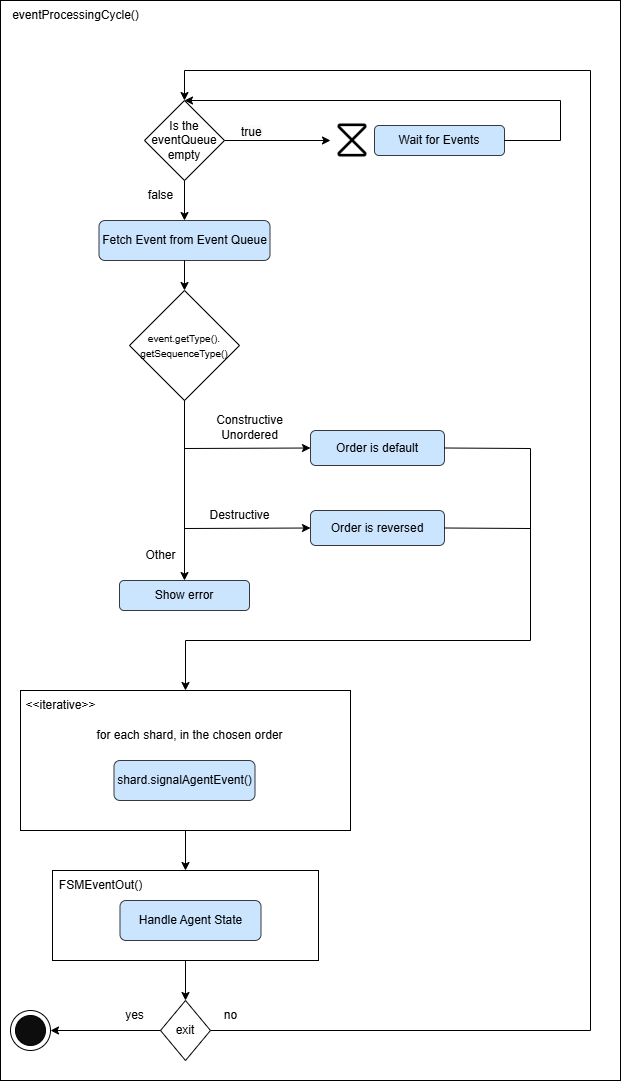

The diagram above was exported from draw.io. Its source (the exported page's mxGraphModel, read from the mxfile embedded in the PNG):
<mxGraphModel dx="863" dy="617" grid="1" gridSize="10" guides="1" tooltips="1" connect="1" arrows="1" fold="1" page="1" pageScale="1" pageWidth="827" pageHeight="1169" math="0" shadow="0">
  <root>
    <mxCell id="0" />
    <mxCell id="1" parent="0" />
    <mxCell id="cbgRbQfyHAlXHI-dj44c-1" parent="1" style="rounded=0;whiteSpace=wrap;html=1;" value="" vertex="1">
      <mxGeometry height="1080" width="620" x="459" y="120" as="geometry" />
    </mxCell>
    <mxCell id="cbgRbQfyHAlXHI-dj44c-2" parent="1" style="rhombus;whiteSpace=wrap;html=1;" value="&lt;font&gt;Is the&lt;/font&gt;&lt;div&gt;&lt;font&gt;eventQueue&lt;/font&gt;&lt;/div&gt;&lt;div&gt;empty&lt;/div&gt;" vertex="1">
      <mxGeometry height="80" width="80" x="603" y="220" as="geometry" />
    </mxCell>
    <mxCell id="cbgRbQfyHAlXHI-dj44c-3" parent="1" style="text;whiteSpace=wrap;html=1;" value="&lt;span style=&quot;color: rgb(0, 0, 0); font-family: Helvetica; font-size: 12px; font-style: normal; font-variant-ligatures: normal; font-variant-caps: normal; font-weight: 400; letter-spacing: normal; orphans: 2; text-align: center; text-indent: 0px; text-transform: none; widows: 2; word-spacing: 0px; -webkit-text-stroke-width: 0px; white-space: nowrap; background-color: rgb(251, 251, 251); text-decoration-thickness: initial; text-decoration-style: initial; text-decoration-color: initial; display: inline !important; float: none;&quot;&gt;true&lt;/span&gt;" vertex="1">
      <mxGeometry height="40" width="50" x="698" y="238" as="geometry" />
    </mxCell>
    <mxCell id="cbgRbQfyHAlXHI-dj44c-4" parent="1" style="shape=image;html=1;verticalAlign=top;verticalLabelPosition=bottom;labelBackgroundColor=#ffffff;imageAspect=0;aspect=fixed;image=https://cdn0.iconfinder.com/data/icons/phosphor-regular-vol-3/256/hourglass-simple-128.png" value="" vertex="1">
      <mxGeometry height="44" width="44" x="789" y="238" as="geometry" />
    </mxCell>
    <mxCell id="cbgRbQfyHAlXHI-dj44c-5" edge="1" parent="1" source="cbgRbQfyHAlXHI-dj44c-2" style="endArrow=classic;html=1;rounded=0;exitX=1;exitY=0.5;exitDx=0;exitDy=0;" value="">
      <mxGeometry height="50" relative="1" width="50" as="geometry">
        <mxPoint x="619" y="190" as="sourcePoint" />
        <mxPoint x="789" y="260" as="targetPoint" />
      </mxGeometry>
    </mxCell>
    <mxCell id="cbgRbQfyHAlXHI-dj44c-6" parent="1" style="rounded=1;whiteSpace=wrap;html=1;fillColor=#cce5ff;strokeColor=#36393d;" value="Wait for Events" vertex="1">
      <mxGeometry height="30" width="130" x="833" y="245" as="geometry" />
    </mxCell>
    <mxCell id="cbgRbQfyHAlXHI-dj44c-7" edge="1" parent="1" source="cbgRbQfyHAlXHI-dj44c-6" style="endArrow=classic;html=1;rounded=0;exitX=1;exitY=0.5;exitDx=0;exitDy=0;entryX=0.5;entryY=0;entryDx=0;entryDy=0;" target="cbgRbQfyHAlXHI-dj44c-2" value="">
      <mxGeometry height="50" relative="1" width="50" as="geometry">
        <Array as="points">
          <mxPoint x="1019" y="260" />
          <mxPoint x="1019" y="220" />
        </Array>
        <mxPoint x="619" y="190" as="sourcePoint" />
        <mxPoint x="643" y="190.21000000000004" as="targetPoint" />
      </mxGeometry>
    </mxCell>
    <mxCell id="cbgRbQfyHAlXHI-dj44c-8" edge="1" parent="1" source="cbgRbQfyHAlXHI-dj44c-2" style="endArrow=classic;html=1;rounded=0;exitX=0.5;exitY=1;exitDx=0;exitDy=0;entryX=0.5;entryY=0;entryDx=0;entryDy=0;" target="cbgRbQfyHAlXHI-dj44c-19" value="">
      <mxGeometry height="50" relative="1" width="50" as="geometry">
        <mxPoint x="619" y="190" as="sourcePoint" />
        <mxPoint x="643" y="350" as="targetPoint" />
      </mxGeometry>
    </mxCell>
    <mxCell id="cbgRbQfyHAlXHI-dj44c-9" parent="1" style="text;html=1;align=center;verticalAlign=middle;resizable=0;points=[];autosize=1;strokeColor=none;fillColor=none;" value="Destructive" vertex="1">
      <mxGeometry height="30" width="80" x="658" y="620" as="geometry" />
    </mxCell>
    <mxCell id="cbgRbQfyHAlXHI-dj44c-10" parent="1" style="rhombus;whiteSpace=wrap;html=1;" value="&lt;font style=&quot;font-size: 10px;&quot;&gt;event.getType().&lt;/font&gt;&lt;div&gt;&lt;font style=&quot;font-size: 10px;&quot;&gt;getSequenceType()&lt;/font&gt;&lt;/div&gt;" vertex="1">
      <mxGeometry height="110" width="110" x="588" y="410" as="geometry" />
    </mxCell>
    <mxCell id="cbgRbQfyHAlXHI-dj44c-11" parent="1" style="text;html=1;align=center;verticalAlign=middle;resizable=0;points=[];autosize=1;strokeColor=none;fillColor=none;" value="Constructive" vertex="1">
      <mxGeometry height="30" width="90" x="663" y="525" as="geometry" />
    </mxCell>
    <mxCell id="cbgRbQfyHAlXHI-dj44c-12" edge="1" parent="1" source="cbgRbQfyHAlXHI-dj44c-10" style="endArrow=classic;html=1;rounded=0;exitX=0.5;exitY=1;exitDx=0;exitDy=0;entryX=0;entryY=0.5;entryDx=0;entryDy=0;" target="cbgRbQfyHAlXHI-dj44c-13" value="">
      <mxGeometry height="50" relative="1" width="50" as="geometry">
        <Array as="points">
          <mxPoint x="643" y="568" />
        </Array>
        <mxPoint x="619" y="540" as="sourcePoint" />
        <mxPoint x="809" y="465" as="targetPoint" />
      </mxGeometry>
    </mxCell>
    <mxCell id="cbgRbQfyHAlXHI-dj44c-13" parent="1" style="rounded=1;whiteSpace=wrap;html=1;fillColor=#cce5ff;strokeColor=#36393d;" value="Order is default" vertex="1">
      <mxGeometry height="35" width="134" x="769" y="550" as="geometry" />
    </mxCell>
    <mxCell id="cbgRbQfyHAlXHI-dj44c-14" edge="1" parent="1" style="endArrow=classic;html=1;rounded=0;entryX=0.5;entryY=0;entryDx=0;entryDy=0;" target="cbgRbQfyHAlXHI-dj44c-16" value="">
      <mxGeometry height="50" relative="1" width="50" as="geometry">
        <mxPoint x="643" y="640" as="sourcePoint" />
        <mxPoint x="643" y="920" as="targetPoint" />
      </mxGeometry>
    </mxCell>
    <mxCell id="cbgRbQfyHAlXHI-dj44c-15" parent="1" style="text;html=1;align=center;verticalAlign=middle;resizable=0;points=[];autosize=1;strokeColor=none;fillColor=none;" value="Other" vertex="1">
      <mxGeometry height="30" width="50" x="594" y="660" as="geometry" />
    </mxCell>
    <mxCell id="cbgRbQfyHAlXHI-dj44c-16" parent="1" style="rounded=1;whiteSpace=wrap;html=1;fillColor=#cce5ff;strokeColor=#36393d;" value="Show error" vertex="1">
      <mxGeometry height="30" width="130" x="578" y="700" as="geometry" />
    </mxCell>
    <mxCell id="cbgRbQfyHAlXHI-dj44c-17" parent="1" style="ellipse;whiteSpace=wrap;html=1;aspect=fixed;" value="" vertex="1">
      <mxGeometry height="40" width="40" x="469" y="1130" as="geometry" />
    </mxCell>
    <mxCell id="cbgRbQfyHAlXHI-dj44c-18" parent="1" style="ellipse;whiteSpace=wrap;html=1;aspect=fixed;fillColor=#0d0d0d;" value="" vertex="1">
      <mxGeometry height="30" width="30" x="474" y="1135" as="geometry" />
    </mxCell>
    <mxCell id="cbgRbQfyHAlXHI-dj44c-19" parent="1" style="rounded=1;whiteSpace=wrap;html=1;fillColor=#cce5ff;strokeColor=#36393d;" value="Fetch Event from Event Queue" vertex="1">
      <mxGeometry height="40" width="171" x="557.5" y="340" as="geometry" />
    </mxCell>
    <mxCell id="cbgRbQfyHAlXHI-dj44c-20" parent="1" style="text;html=1;align=center;verticalAlign=middle;resizable=0;points=[];autosize=1;strokeColor=none;fillColor=none;" value="false" vertex="1">
      <mxGeometry height="30" width="50" x="594" y="300" as="geometry" />
    </mxCell>
    <mxCell id="cbgRbQfyHAlXHI-dj44c-21" edge="1" parent="1" source="cbgRbQfyHAlXHI-dj44c-19" style="endArrow=classic;html=1;rounded=0;exitX=0.5;exitY=1;exitDx=0;exitDy=0;entryX=0.5;entryY=0;entryDx=0;entryDy=0;" target="cbgRbQfyHAlXHI-dj44c-10" value="">
      <mxGeometry height="50" relative="1" width="50" as="geometry">
        <mxPoint x="739" y="500" as="sourcePoint" />
        <mxPoint x="789" y="450" as="targetPoint" />
      </mxGeometry>
    </mxCell>
    <mxCell id="cbgRbQfyHAlXHI-dj44c-22" parent="1" style="text;html=1;align=center;verticalAlign=middle;resizable=0;points=[];autosize=1;strokeColor=none;fillColor=none;" value="Unordered" vertex="1">
      <mxGeometry height="30" width="80" x="668" y="540" as="geometry" />
    </mxCell>
    <mxCell id="cbgRbQfyHAlXHI-dj44c-23" parent="1" style="rounded=1;whiteSpace=wrap;html=1;fillColor=#cce5ff;strokeColor=#36393d;" value="Order is reversed" vertex="1">
      <mxGeometry height="35" width="134" x="769" y="630" as="geometry" />
    </mxCell>
    <mxCell id="cbgRbQfyHAlXHI-dj44c-24" edge="1" parent="1" source="cbgRbQfyHAlXHI-dj44c-10" style="endArrow=classic;html=1;rounded=0;exitX=0.5;exitY=1;exitDx=0;exitDy=0;entryX=0;entryY=0.5;entryDx=0;entryDy=0;" target="cbgRbQfyHAlXHI-dj44c-23" value="">
      <mxGeometry height="50" relative="1" width="50" as="geometry">
        <Array as="points">
          <mxPoint x="643" y="648" />
        </Array>
        <mxPoint x="649" y="720" as="sourcePoint" />
        <mxPoint x="699" y="670" as="targetPoint" />
      </mxGeometry>
    </mxCell>
    <mxCell id="cbgRbQfyHAlXHI-dj44c-25" parent="1" style="rounded=0;whiteSpace=wrap;html=1;" value="" vertex="1">
      <mxGeometry height="140" width="330" x="479" y="810" as="geometry" />
    </mxCell>
    <mxCell id="cbgRbQfyHAlXHI-dj44c-26" parent="1" style="text;html=1;align=center;verticalAlign=middle;resizable=0;points=[];autosize=1;strokeColor=none;fillColor=none;" value="&amp;lt;&amp;lt;iterative&amp;gt;&amp;gt;" vertex="1">
      <mxGeometry height="30" width="90" x="474" y="810" as="geometry" />
    </mxCell>
    <mxCell id="cbgRbQfyHAlXHI-dj44c-27" parent="1" style="text;html=1;align=center;verticalAlign=middle;resizable=0;points=[];autosize=1;strokeColor=none;fillColor=none;" value="for each shard, in the chosen order" vertex="1">
      <mxGeometry height="30" width="210" x="543" y="840" as="geometry" />
    </mxCell>
    <mxCell id="cbgRbQfyHAlXHI-dj44c-28" edge="1" parent="1" source="cbgRbQfyHAlXHI-dj44c-13" style="endArrow=classic;html=1;rounded=0;exitX=1;exitY=0.5;exitDx=0;exitDy=0;entryX=0.5;entryY=0;entryDx=0;entryDy=0;" target="cbgRbQfyHAlXHI-dj44c-25" value="">
      <mxGeometry height="50" relative="1" width="50" as="geometry">
        <Array as="points">
          <mxPoint x="989" y="568" />
          <mxPoint x="989" y="760" />
          <mxPoint x="644" y="760" />
        </Array>
        <mxPoint x="993" y="585" as="sourcePoint" />
        <mxPoint x="879" y="787.5" as="targetPoint" />
      </mxGeometry>
    </mxCell>
    <mxCell id="cbgRbQfyHAlXHI-dj44c-29" edge="1" parent="1" source="cbgRbQfyHAlXHI-dj44c-23" style="endArrow=none;html=1;rounded=0;exitX=1;exitY=0.5;exitDx=0;exitDy=0;" value="">
      <mxGeometry height="50" relative="1" width="50" as="geometry">
        <mxPoint x="649" y="820" as="sourcePoint" />
        <mxPoint x="989" y="648" as="targetPoint" />
      </mxGeometry>
    </mxCell>
    <mxCell id="cbgRbQfyHAlXHI-dj44c-30" parent="1" style="rounded=1;whiteSpace=wrap;html=1;fillColor=#cce5ff;strokeColor=#36393d;" value="&lt;span style=&quot;text-wrap-mode: nowrap;&quot;&gt;shard.signalAgentEvent()&lt;/span&gt;" vertex="1">
      <mxGeometry height="40" width="141" x="572.5" y="880" as="geometry" />
    </mxCell>
    <mxCell id="cbgRbQfyHAlXHI-dj44c-31" edge="1" parent="1" source="cbgRbQfyHAlXHI-dj44c-25" style="endArrow=classic;html=1;rounded=0;exitX=0.5;exitY=1;exitDx=0;exitDy=0;entryX=0.5;entryY=0;entryDx=0;entryDy=0;" target="cbgRbQfyHAlXHI-dj44c-33" value="">
      <mxGeometry height="50" relative="1" width="50" as="geometry">
        <mxPoint x="619" y="920" as="sourcePoint" />
        <mxPoint x="649" y="1000" as="targetPoint" />
      </mxGeometry>
    </mxCell>
    <mxCell id="cbgRbQfyHAlXHI-dj44c-32" parent="1" style="text;html=1;align=center;verticalAlign=middle;resizable=0;points=[];autosize=1;strokeColor=none;fillColor=none;" value="&lt;span style=&quot;text-wrap-mode: wrap;&quot;&gt;eventProcessingCycle()&lt;/span&gt;" vertex="1">
      <mxGeometry height="30" width="150" x="459" y="120" as="geometry" />
    </mxCell>
    <mxCell id="cbgRbQfyHAlXHI-dj44c-33" parent="1" style="rounded=0;whiteSpace=wrap;html=1;" value="" vertex="1">
      <mxGeometry height="90" width="266" x="511" y="990" as="geometry" />
    </mxCell>
    <mxCell id="cbgRbQfyHAlXHI-dj44c-34" parent="1" style="text;html=1;align=center;verticalAlign=middle;resizable=0;points=[];autosize=1;strokeColor=none;fillColor=none;" value="&lt;span style=&quot;text-wrap-mode: wrap;&quot;&gt;FSMEventOut()&lt;/span&gt;" vertex="1">
      <mxGeometry height="30" width="110" x="504" y="990" as="geometry" />
    </mxCell>
    <mxCell id="cbgRbQfyHAlXHI-dj44c-35" parent="1" style="rounded=1;whiteSpace=wrap;html=1;fillColor=#cce5ff;strokeColor=#36393d;" value="&lt;span style=&quot;text-wrap-mode: nowrap;&quot;&gt;Handle Agent State&lt;/span&gt;" vertex="1">
      <mxGeometry height="40" width="141" x="578.5" y="1020" as="geometry" />
    </mxCell>
    <mxCell id="cbgRbQfyHAlXHI-dj44c-36" parent="1" style="rhombus;whiteSpace=wrap;html=1;" value="exit" vertex="1">
      <mxGeometry height="60" width="50" x="619" y="1120" as="geometry" />
    </mxCell>
    <mxCell id="cbgRbQfyHAlXHI-dj44c-37" edge="1" parent="1" source="cbgRbQfyHAlXHI-dj44c-33" style="endArrow=classic;html=1;rounded=0;exitX=0.5;exitY=1;exitDx=0;exitDy=0;" target="cbgRbQfyHAlXHI-dj44c-36" value="">
      <mxGeometry height="50" relative="1" width="50" as="geometry">
        <mxPoint x="429" y="1090" as="sourcePoint" />
        <mxPoint x="479" y="1040" as="targetPoint" />
      </mxGeometry>
    </mxCell>
    <mxCell id="cbgRbQfyHAlXHI-dj44c-38" edge="1" parent="1" source="cbgRbQfyHAlXHI-dj44c-36" style="endArrow=classic;html=1;rounded=0;exitX=0;exitY=0.5;exitDx=0;exitDy=0;entryX=1;entryY=0.5;entryDx=0;entryDy=0;" target="cbgRbQfyHAlXHI-dj44c-17" value="">
      <mxGeometry height="50" relative="1" width="50" as="geometry">
        <mxPoint x="659" y="1090" as="sourcePoint" />
        <mxPoint x="659" y="1130" as="targetPoint" />
      </mxGeometry>
    </mxCell>
    <mxCell id="cbgRbQfyHAlXHI-dj44c-39" parent="1" style="text;html=1;align=center;verticalAlign=middle;resizable=0;points=[];autosize=1;strokeColor=none;fillColor=none;" value="yes" vertex="1">
      <mxGeometry height="30" width="40" x="572.5" y="1120" as="geometry" />
    </mxCell>
    <mxCell id="cbgRbQfyHAlXHI-dj44c-40" edge="1" parent="1" source="cbgRbQfyHAlXHI-dj44c-36" style="endArrow=classic;html=1;rounded=0;exitX=1;exitY=0.5;exitDx=0;exitDy=0;entryX=0.5;entryY=0;entryDx=0;entryDy=0;" target="cbgRbQfyHAlXHI-dj44c-2" value="">
      <mxGeometry height="50" relative="1" width="50" as="geometry">
        <Array as="points">
          <mxPoint x="1049" y="1150" />
          <mxPoint x="1049" y="190" />
          <mxPoint x="643" y="190" />
        </Array>
        <mxPoint x="659" y="1090" as="sourcePoint" />
        <mxPoint x="639" y="220" as="targetPoint" />
      </mxGeometry>
    </mxCell>
    <mxCell id="cbgRbQfyHAlXHI-dj44c-41" parent="1" style="text;html=1;align=center;verticalAlign=middle;resizable=0;points=[];autosize=1;strokeColor=none;fillColor=none;" value="no" vertex="1">
      <mxGeometry height="30" width="40" x="669" y="1120" as="geometry" />
    </mxCell>
  </root>
</mxGraphModel>